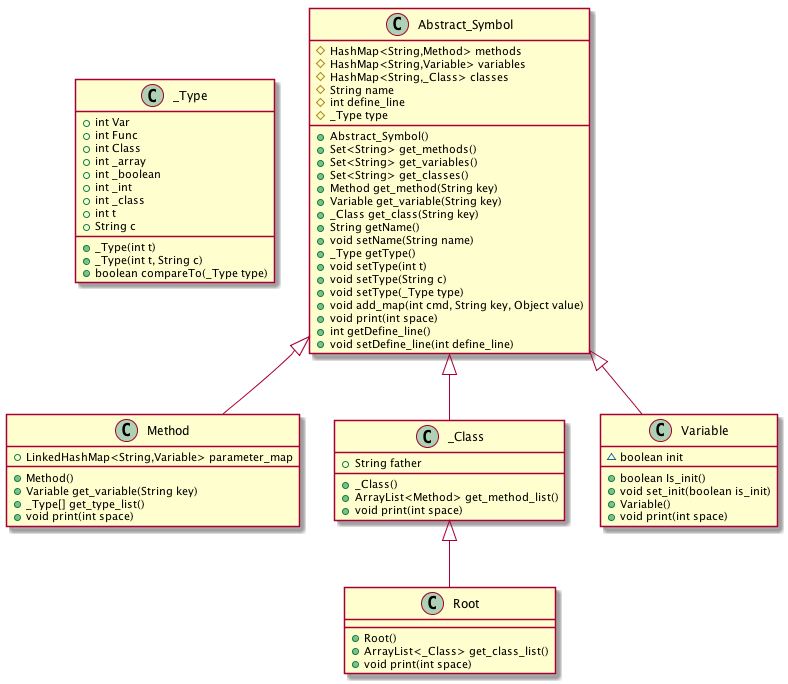

The diagram above was rendered by PlantUML. Its source (embedded in the PNG):
@startuml
class _Type {
    +int Var
    +int Func
    +int Class
    +int _array
    +int _boolean
    +int _int
    +int _class
    +int t
    +String c
    +_Type(int t)
    +_Type(int t, String c)
    +boolean compareTo(_Type type)
}
class Method {
    +LinkedHashMap<String,Variable> parameter_map
    +Method()
    +Variable get_variable(String key)
    +_Type[] get_type_list()
    +void print(int space)
}
class Root {
    +Root()
    +ArrayList<_Class> get_class_list()
    +void print(int space)
}
class _Class {
    +String father
    +_Class()
    +ArrayList<Method> get_method_list()
    +void print(int space)
}
class Abstract_Symbol {
    #HashMap<String,Method> methods
    #HashMap<String,Variable> variables
    #HashMap<String,_Class> classes
    #String name
    #int define_line
    #_Type type
    +Abstract_Symbol()
    +Set<String> get_methods()
    +Set<String> get_variables()
    +Set<String> get_classes()
    +Method get_method(String key)
    +Variable get_variable(String key)
    +_Class get_class(String key)
    +String getName()
    +void setName(String name)
    +_Type getType()
    +void setType(int t)
    +void setType(String c)
    +void setType(_Type type)
    +void add_map(int cmd, String key, Object value)
    +void print(int space)
    +int getDefine_line()
    +void setDefine_line(int define_line)
}
class Variable {
    ~boolean init
    +boolean Is_init()
    +void set_init(boolean is_init)
    +Variable()
    +void print(int space)
}
_Class <|-- Root
Abstract_Symbol <|-- Variable
Abstract_Symbol <|-- _Class
Abstract_Symbol <|-- Method
@enduml